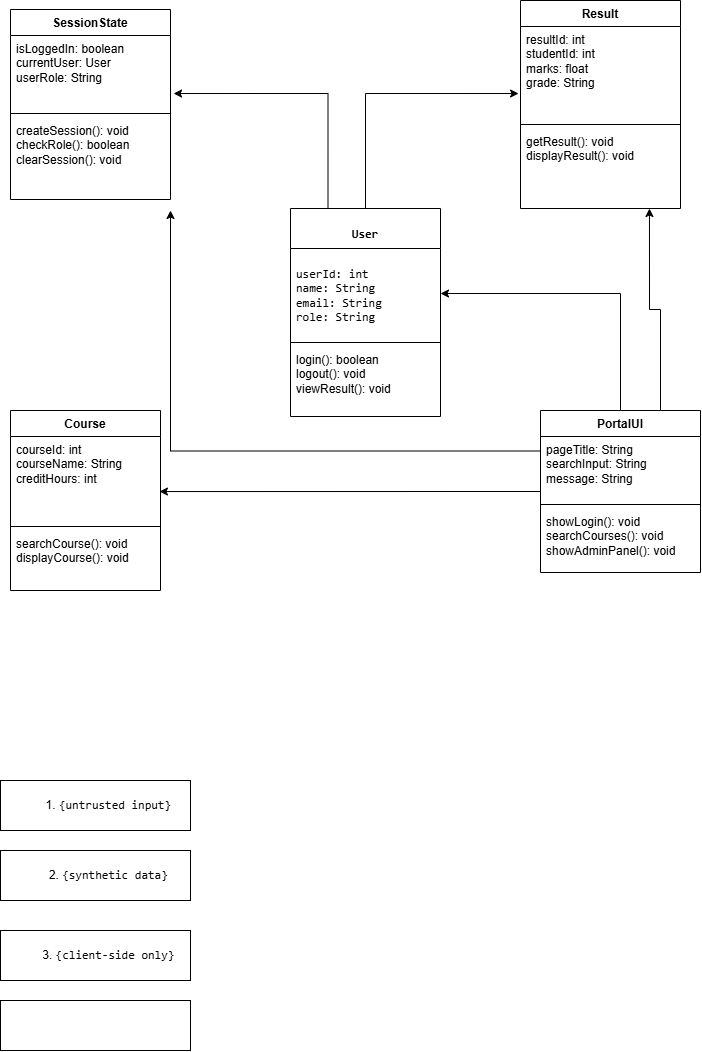

The diagram above was exported from draw.io. Its source (the exported page's mxGraphModel, read from the mxfile embedded in the PNG):
<mxGraphModel dx="860" dy="499" grid="1" gridSize="10" guides="1" tooltips="1" connect="1" arrows="1" fold="1" page="1" pageScale="1" pageWidth="827" pageHeight="1169" math="0" shadow="0">
  <root>
    <mxCell id="0" />
    <mxCell id="1" parent="0" />
    <mxCell id="9Ko1DZGAzUhQbx4v1msp-10" parent="1" style="swimlane;fontStyle=1;align=center;verticalAlign=top;childLayout=stackLayout;horizontal=1;startSize=40;horizontalStack=0;resizeParent=1;resizeParentMax=0;resizeLast=0;collapsible=1;marginBottom=0;whiteSpace=wrap;html=1;" value="&lt;pre dir=&quot;ltr&quot;&gt;&lt;code&gt;User&lt;/code&gt;&lt;/pre&gt;" vertex="1">
      <mxGeometry height="208" width="150" x="380" y="258" as="geometry" />
    </mxCell>
    <mxCell id="9Ko1DZGAzUhQbx4v1msp-11" parent="9Ko1DZGAzUhQbx4v1msp-10" style="text;strokeColor=none;fillColor=none;align=left;verticalAlign=top;spacingLeft=4;spacingRight=4;overflow=hidden;rotatable=0;points=[[0,0.5],[1,0.5]];portConstraint=eastwest;whiteSpace=wrap;html=1;" value="&lt;div&gt;&lt;pre dir=&quot;ltr&quot;&gt;&lt;code&gt;userId: int&lt;br/&gt;name: String&lt;br/&gt;email: String&lt;br/&gt;role: String&lt;/code&gt;&lt;/pre&gt;&lt;/div&gt;&lt;div&gt;&lt;/div&gt;" vertex="1">
      <mxGeometry height="90" width="150" y="40" as="geometry" />
    </mxCell>
    <mxCell id="9Ko1DZGAzUhQbx4v1msp-12" parent="9Ko1DZGAzUhQbx4v1msp-10" style="line;strokeWidth=1;fillColor=none;align=left;verticalAlign=middle;spacingTop=-1;spacingLeft=3;spacingRight=3;rotatable=0;labelPosition=right;points=[];portConstraint=eastwest;strokeColor=inherit;labelPerimeter=1;" value="" vertex="1">
      <mxGeometry height="8" width="150" y="130" as="geometry" />
    </mxCell>
    <mxCell id="9Ko1DZGAzUhQbx4v1msp-13" parent="9Ko1DZGAzUhQbx4v1msp-10" style="text;strokeColor=none;fillColor=none;align=left;verticalAlign=top;spacingLeft=4;spacingRight=4;overflow=hidden;rotatable=0;points=[[0,0.5],[1,0.5]];portConstraint=eastwest;whiteSpace=wrap;html=1;" value="&lt;div&gt;login(): boolean&lt;/div&gt;&lt;div&gt;logout(): void&lt;/div&gt;&lt;div&gt;viewResult(): void&lt;/div&gt;" vertex="1">
      <mxGeometry height="70" width="150" y="138" as="geometry" />
    </mxCell>
    <mxCell id="9Ko1DZGAzUhQbx4v1msp-14" parent="1" style="swimlane;fontStyle=1;align=center;verticalAlign=top;childLayout=stackLayout;horizontal=1;startSize=26;horizontalStack=0;resizeParent=1;resizeParentMax=0;resizeLast=0;collapsible=1;marginBottom=0;whiteSpace=wrap;html=1;" value="Result" vertex="1">
      <mxGeometry height="208" width="160" x="610" y="50" as="geometry" />
    </mxCell>
    <mxCell id="9Ko1DZGAzUhQbx4v1msp-15" parent="9Ko1DZGAzUhQbx4v1msp-14" style="text;strokeColor=none;fillColor=none;align=left;verticalAlign=top;spacingLeft=4;spacingRight=4;overflow=hidden;rotatable=0;points=[[0,0.5],[1,0.5]];portConstraint=eastwest;whiteSpace=wrap;html=1;" value="&lt;div&gt;resultId: int&lt;/div&gt;&lt;div&gt;studentId: int&lt;/div&gt;&lt;div&gt;marks: float&lt;/div&gt;&lt;div&gt;grade: String&lt;/div&gt;" vertex="1">
      <mxGeometry height="94" width="160" y="26" as="geometry" />
    </mxCell>
    <mxCell id="9Ko1DZGAzUhQbx4v1msp-16" parent="9Ko1DZGAzUhQbx4v1msp-14" style="line;strokeWidth=1;fillColor=none;align=left;verticalAlign=middle;spacingTop=-1;spacingLeft=3;spacingRight=3;rotatable=0;labelPosition=right;points=[];portConstraint=eastwest;strokeColor=inherit;labelPerimeter=1;" value="" vertex="1">
      <mxGeometry height="8" width="160" y="120" as="geometry" />
    </mxCell>
    <mxCell id="9Ko1DZGAzUhQbx4v1msp-17" parent="9Ko1DZGAzUhQbx4v1msp-14" style="text;strokeColor=none;fillColor=none;align=left;verticalAlign=top;spacingLeft=4;spacingRight=4;overflow=hidden;rotatable=0;points=[[0,0.5],[1,0.5]];portConstraint=eastwest;whiteSpace=wrap;html=1;" value="&lt;div&gt;getResult(): void&lt;/div&gt;&lt;div&gt;displayResult(): void&lt;/div&gt;" vertex="1">
      <mxGeometry height="80" width="160" y="128" as="geometry" />
    </mxCell>
    <mxCell id="9Ko1DZGAzUhQbx4v1msp-18" parent="1" style="swimlane;fontStyle=1;align=center;verticalAlign=top;childLayout=stackLayout;horizontal=1;startSize=26;horizontalStack=0;resizeParent=1;resizeParentMax=0;resizeLast=0;collapsible=1;marginBottom=0;whiteSpace=wrap;html=1;" value="Course" vertex="1">
      <mxGeometry height="180" width="150" x="100" y="460" as="geometry" />
    </mxCell>
    <mxCell id="9Ko1DZGAzUhQbx4v1msp-19" parent="9Ko1DZGAzUhQbx4v1msp-18" style="text;strokeColor=none;fillColor=none;align=left;verticalAlign=top;spacingLeft=4;spacingRight=4;overflow=hidden;rotatable=0;points=[[0,0.5],[1,0.5]];portConstraint=eastwest;whiteSpace=wrap;html=1;" value="&lt;div&gt;courseId: int&lt;/div&gt;&lt;div&gt;courseName: String&lt;/div&gt;&lt;div&gt;creditHours: int&lt;/div&gt;" vertex="1">
      <mxGeometry height="86" width="150" y="26" as="geometry" />
    </mxCell>
    <mxCell id="9Ko1DZGAzUhQbx4v1msp-20" parent="9Ko1DZGAzUhQbx4v1msp-18" style="line;strokeWidth=1;fillColor=none;align=left;verticalAlign=middle;spacingTop=-1;spacingLeft=3;spacingRight=3;rotatable=0;labelPosition=right;points=[];portConstraint=eastwest;strokeColor=inherit;labelPerimeter=1;" value="" vertex="1">
      <mxGeometry height="8" width="150" y="112" as="geometry" />
    </mxCell>
    <mxCell id="9Ko1DZGAzUhQbx4v1msp-21" parent="9Ko1DZGAzUhQbx4v1msp-18" style="text;strokeColor=none;fillColor=none;align=left;verticalAlign=top;spacingLeft=4;spacingRight=4;overflow=hidden;rotatable=0;points=[[0,0.5],[1,0.5]];portConstraint=eastwest;whiteSpace=wrap;html=1;" value="&lt;div&gt;searchCourse(): void&lt;/div&gt;&lt;div&gt;displayCourse(): void&lt;/div&gt;" vertex="1">
      <mxGeometry height="60" width="150" y="120" as="geometry" />
    </mxCell>
    <mxCell id="9Ko1DZGAzUhQbx4v1msp-34" edge="1" parent="1" source="9Ko1DZGAzUhQbx4v1msp-22" style="edgeStyle=orthogonalEdgeStyle;rounded=0;orthogonalLoop=1;jettySize=auto;html=1;exitX=0.5;exitY=0;exitDx=0;exitDy=0;defaultLabelBackgroundColor=page;labelPadding=0 4;" target="9Ko1DZGAzUhQbx4v1msp-11">
      <mxGeometry relative="1" as="geometry" />
    </mxCell>
    <mxCell id="9Ko1DZGAzUhQbx4v1msp-37" edge="1" parent="1" source="9Ko1DZGAzUhQbx4v1msp-22" style="edgeStyle=orthogonalEdgeStyle;rounded=0;orthogonalLoop=1;jettySize=auto;html=1;exitX=0;exitY=0.25;exitDx=0;exitDy=0;defaultLabelBackgroundColor=page;labelPadding=0 4;">
      <mxGeometry relative="1" as="geometry">
        <mxPoint x="260" y="260" as="targetPoint" />
      </mxGeometry>
    </mxCell>
    <mxCell id="9Ko1DZGAzUhQbx4v1msp-22" parent="1" style="swimlane;fontStyle=1;align=center;verticalAlign=top;childLayout=stackLayout;horizontal=1;startSize=26;horizontalStack=0;resizeParent=1;resizeParentMax=0;resizeLast=0;collapsible=1;marginBottom=0;whiteSpace=wrap;html=1;" value="PortalUI" vertex="1">
      <mxGeometry height="162" width="160" x="630" y="460" as="geometry" />
    </mxCell>
    <mxCell id="9Ko1DZGAzUhQbx4v1msp-23" parent="9Ko1DZGAzUhQbx4v1msp-22" style="text;strokeColor=none;fillColor=none;align=left;verticalAlign=top;spacingLeft=4;spacingRight=4;overflow=hidden;rotatable=0;points=[[0,0.5],[1,0.5]];portConstraint=eastwest;whiteSpace=wrap;html=1;" value="&lt;div&gt;pageTitle: String&lt;/div&gt;&lt;div&gt;searchInput: String&lt;/div&gt;&lt;div&gt;message: String&lt;/div&gt;" vertex="1">
      <mxGeometry height="64" width="160" y="26" as="geometry" />
    </mxCell>
    <mxCell id="9Ko1DZGAzUhQbx4v1msp-24" parent="9Ko1DZGAzUhQbx4v1msp-22" style="line;strokeWidth=1;fillColor=none;align=left;verticalAlign=middle;spacingTop=-1;spacingLeft=3;spacingRight=3;rotatable=0;labelPosition=right;points=[];portConstraint=eastwest;strokeColor=inherit;labelPerimeter=1;" value="" vertex="1">
      <mxGeometry height="8" width="160" y="90" as="geometry" />
    </mxCell>
    <mxCell id="9Ko1DZGAzUhQbx4v1msp-25" parent="9Ko1DZGAzUhQbx4v1msp-22" style="text;strokeColor=none;fillColor=none;align=left;verticalAlign=top;spacingLeft=4;spacingRight=4;overflow=hidden;rotatable=0;points=[[0,0.5],[1,0.5]];portConstraint=eastwest;whiteSpace=wrap;html=1;" value="&lt;div&gt;showLogin(): void&lt;/div&gt;&lt;div&gt;searchCourses(): void&lt;/div&gt;&lt;div&gt;showAdminPanel(): void&lt;/div&gt;" vertex="1">
      <mxGeometry height="64" width="160" y="98" as="geometry" />
    </mxCell>
    <mxCell id="9Ko1DZGAzUhQbx4v1msp-26" parent="1" style="swimlane;fontStyle=1;align=center;verticalAlign=top;childLayout=stackLayout;horizontal=1;startSize=26;horizontalStack=0;resizeParent=1;resizeParentMax=0;resizeLast=0;collapsible=1;marginBottom=0;whiteSpace=wrap;html=1;" value="SessionState" vertex="1">
      <mxGeometry height="190" width="160" x="100" y="59" as="geometry" />
    </mxCell>
    <mxCell id="9Ko1DZGAzUhQbx4v1msp-27" parent="9Ko1DZGAzUhQbx4v1msp-26" style="text;strokeColor=none;fillColor=none;align=left;verticalAlign=top;spacingLeft=4;spacingRight=4;overflow=hidden;rotatable=0;points=[[0,0.5],[1,0.5]];portConstraint=eastwest;whiteSpace=wrap;html=1;" value="&lt;div&gt;isLoggedIn: boolean&lt;/div&gt;&lt;div&gt;currentUser: User&lt;/div&gt;&lt;div&gt;userRole: String&lt;/div&gt;" vertex="1">
      <mxGeometry height="74" width="160" y="26" as="geometry" />
    </mxCell>
    <mxCell id="9Ko1DZGAzUhQbx4v1msp-28" parent="9Ko1DZGAzUhQbx4v1msp-26" style="line;strokeWidth=1;fillColor=none;align=left;verticalAlign=middle;spacingTop=-1;spacingLeft=3;spacingRight=3;rotatable=0;labelPosition=right;points=[];portConstraint=eastwest;strokeColor=inherit;labelPerimeter=1;" value="" vertex="1">
      <mxGeometry height="8" width="160" y="100" as="geometry" />
    </mxCell>
    <mxCell id="9Ko1DZGAzUhQbx4v1msp-29" parent="9Ko1DZGAzUhQbx4v1msp-26" style="text;strokeColor=none;fillColor=none;align=left;verticalAlign=top;spacingLeft=4;spacingRight=4;overflow=hidden;rotatable=0;points=[[0,0.5],[1,0.5]];portConstraint=eastwest;whiteSpace=wrap;html=1;" value="&lt;div&gt;createSession(): void&lt;/div&gt;&lt;div&gt;checkRole(): boolean&lt;/div&gt;&lt;div&gt;clearSession(): void&lt;/div&gt;" vertex="1">
      <mxGeometry height="82" width="160" y="108" as="geometry" />
    </mxCell>
    <mxCell id="9Ko1DZGAzUhQbx4v1msp-32" edge="1" parent="1" source="9Ko1DZGAzUhQbx4v1msp-10" style="edgeStyle=orthogonalEdgeStyle;rounded=0;orthogonalLoop=1;jettySize=auto;html=1;exitX=0.5;exitY=0;exitDx=0;exitDy=0;entryX=-0.012;entryY=0.713;entryDx=0;entryDy=0;entryPerimeter=0;defaultLabelBackgroundColor=page;labelPadding=0 4;" target="9Ko1DZGAzUhQbx4v1msp-15">
      <mxGeometry relative="1" as="geometry" />
    </mxCell>
    <mxCell id="9Ko1DZGAzUhQbx4v1msp-33" edge="1" parent="1" source="9Ko1DZGAzUhQbx4v1msp-10" style="edgeStyle=orthogonalEdgeStyle;rounded=0;orthogonalLoop=1;jettySize=auto;html=1;exitX=0.25;exitY=0;exitDx=0;exitDy=0;entryX=1.019;entryY=0.784;entryDx=0;entryDy=0;entryPerimeter=0;defaultLabelBackgroundColor=page;labelPadding=0 4;" target="9Ko1DZGAzUhQbx4v1msp-27">
      <mxGeometry relative="1" as="geometry" />
    </mxCell>
    <mxCell id="9Ko1DZGAzUhQbx4v1msp-35" edge="1" parent="1" source="9Ko1DZGAzUhQbx4v1msp-22" style="edgeStyle=orthogonalEdgeStyle;rounded=0;orthogonalLoop=1;jettySize=auto;html=1;exitX=0;exitY=0.5;exitDx=0;exitDy=0;entryX=0.993;entryY=0.64;entryDx=0;entryDy=0;entryPerimeter=0;defaultLabelBackgroundColor=page;labelPadding=0 4;" target="9Ko1DZGAzUhQbx4v1msp-19">
      <mxGeometry relative="1" as="geometry" />
    </mxCell>
    <mxCell id="9Ko1DZGAzUhQbx4v1msp-36" edge="1" parent="1" source="9Ko1DZGAzUhQbx4v1msp-22" style="edgeStyle=orthogonalEdgeStyle;rounded=0;orthogonalLoop=1;jettySize=auto;html=1;exitX=0.75;exitY=0;exitDx=0;exitDy=0;entryX=0.806;entryY=1;entryDx=0;entryDy=0;entryPerimeter=0;defaultLabelBackgroundColor=page;labelPadding=0 4;" target="9Ko1DZGAzUhQbx4v1msp-17">
      <mxGeometry relative="1" as="geometry" />
    </mxCell>
    <mxCell id="9Ko1DZGAzUhQbx4v1msp-38" parent="1" style="html=1;whiteSpace=wrap;" value="&lt;ol&gt;&lt;li&gt;&lt;code&gt;{untrusted input}&lt;/code&gt;&lt;/li&gt;&lt;/ol&gt;" vertex="1">
      <mxGeometry height="50" width="190" x="90" y="830" as="geometry" />
    </mxCell>
    <mxCell id="9Ko1DZGAzUhQbx4v1msp-39" parent="1" style="html=1;whiteSpace=wrap;" value="&lt;ol start=&quot;2&quot;&gt;&lt;li&gt;&lt;code&gt;{synthetic data}&lt;/code&gt;&lt;/li&gt;&lt;/ol&gt;" vertex="1">
      <mxGeometry height="50" width="190" x="90" y="900" as="geometry" />
    </mxCell>
    <mxCell id="9Ko1DZGAzUhQbx4v1msp-40" parent="1" style="html=1;whiteSpace=wrap;" value="&lt;ol start=&quot;3&quot;&gt;&lt;li&gt;&lt;code&gt;{client-side only}&lt;/code&gt;&lt;/li&gt;&lt;/ol&gt;" vertex="1">
      <mxGeometry height="50" width="190" x="90" y="980" as="geometry" />
    </mxCell>
    <mxCell id="9Ko1DZGAzUhQbx4v1msp-41" parent="1" style="html=1;whiteSpace=wrap;" value="" vertex="1">
      <mxGeometry height="50" width="190" x="90" y="1050" as="geometry" />
    </mxCell>
  </root>
</mxGraphModel>